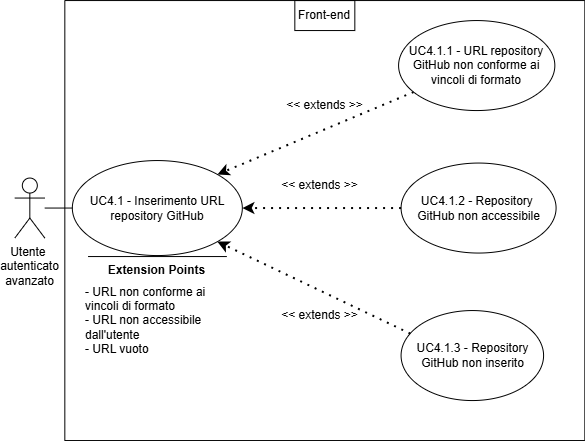

The diagram above was exported from draw.io. Its source (the exported page's mxGraphModel, read from the mxfile embedded in the PNG):
<mxGraphModel dx="519" dy="-575" grid="1" gridSize="10" guides="1" tooltips="1" connect="1" arrows="1" fold="1" page="1" pageScale="1" pageWidth="827" pageHeight="1169" math="0" shadow="0">
  <root>
    <mxCell id="0" />
    <mxCell id="1" parent="0" />
    <mxCell id="hwDeBtE-5lRCNZWV2q6p-171" parent="1" style="swimlane;startSize=0;" value="" vertex="1">
      <mxGeometry height="440" width="520" x="804.3333333049502" y="1175.047589983259" as="geometry">
        <mxRectangle height="40" width="50" x="270" y="110" as="alternateBounds" />
      </mxGeometry>
    </mxCell>
    <mxCell id="hwDeBtE-5lRCNZWV2q6p-172" parent="hwDeBtE-5lRCNZWV2q6p-171" style="ellipse;whiteSpace=wrap;html=1;" value="UC4.1.1 - URL repository GitHub non conforme ai vincoli di formato" vertex="1">
      <mxGeometry height="90" width="156.25" x="333.75" y="20" as="geometry" />
    </mxCell>
    <mxCell id="hwDeBtE-5lRCNZWV2q6p-173" edge="1" parent="hwDeBtE-5lRCNZWV2q6p-171" source="hwDeBtE-5lRCNZWV2q6p-172" style="endArrow=classic;dashed=1;html=1;dashPattern=1 3;strokeWidth=2;rounded=0;entryX=1;entryY=0;entryDx=0;entryDy=0;strokeColor=default;curved=0;endFill=1;endSize=6;" target="hwDeBtE-5lRCNZWV2q6p-178" value="">
      <mxGeometry height="50" relative="1" width="50" as="geometry">
        <mxPoint x="130" y="300" as="sourcePoint" />
        <mxPoint x="180" y="250" as="targetPoint" />
      </mxGeometry>
    </mxCell>
    <mxCell id="hwDeBtE-5lRCNZWV2q6p-174" parent="hwDeBtE-5lRCNZWV2q6p-171" style="text;html=1;whiteSpace=wrap;strokeColor=none;fillColor=none;align=center;verticalAlign=middle;rounded=0;" value="&lt;div&gt;&amp;lt;&amp;lt; extends &amp;gt;&amp;gt;&lt;/div&gt;" vertex="1">
      <mxGeometry height="30" width="95" x="212.5" y="90" as="geometry" />
    </mxCell>
    <mxCell id="hwDeBtE-5lRCNZWV2q6p-175" parent="hwDeBtE-5lRCNZWV2q6p-171" style="ellipse;whiteSpace=wrap;html=1;" value="&lt;div&gt;UC4.1.2 - Repository&amp;nbsp;&lt;/div&gt;&lt;div&gt;GitHub non accessibile&lt;/div&gt;" vertex="1">
      <mxGeometry height="90" width="155" x="336.25" y="162.5" as="geometry" />
    </mxCell>
    <mxCell id="hwDeBtE-5lRCNZWV2q6p-176" edge="1" parent="hwDeBtE-5lRCNZWV2q6p-171" source="hwDeBtE-5lRCNZWV2q6p-175" style="endArrow=classic;dashed=1;html=1;dashPattern=1 3;strokeWidth=2;rounded=0;exitX=0;exitY=0.5;exitDx=0;exitDy=0;strokeColor=default;curved=0;endFill=1;endSize=6;entryX=1;entryY=0.5;entryDx=0;entryDy=0;" target="hwDeBtE-5lRCNZWV2q6p-178" value="">
      <mxGeometry height="50" relative="1" width="50" as="geometry">
        <mxPoint x="170" y="370" as="sourcePoint" />
        <mxPoint x="170" y="220" as="targetPoint" />
      </mxGeometry>
    </mxCell>
    <mxCell id="hwDeBtE-5lRCNZWV2q6p-177" parent="hwDeBtE-5lRCNZWV2q6p-171" style="text;html=1;whiteSpace=wrap;strokeColor=none;fillColor=none;align=center;verticalAlign=middle;rounded=0;" value="&amp;lt;&amp;lt; extends &amp;gt;&amp;gt;" vertex="1">
      <mxGeometry height="30" width="95" x="207.5" y="170" as="geometry" />
    </mxCell>
    <mxCell id="hwDeBtE-5lRCNZWV2q6p-178" parent="hwDeBtE-5lRCNZWV2q6p-171" style="ellipse;whiteSpace=wrap;html=1;" value="UC4.1 - Inserimento URL repository GitHub" vertex="1">
      <mxGeometry height="95" width="170" x="7.5" y="160" as="geometry" />
    </mxCell>
    <mxCell id="hwDeBtE-5lRCNZWV2q6p-179" edge="1" parent="hwDeBtE-5lRCNZWV2q6p-171" style="endArrow=none;html=1;rounded=0;" value="">
      <mxGeometry height="50" relative="1" width="50" as="geometry">
        <mxPoint x="162" y="256" as="sourcePoint" />
        <mxPoint x="23.25" y="256" as="targetPoint" />
      </mxGeometry>
    </mxCell>
    <mxCell id="hwDeBtE-5lRCNZWV2q6p-180" parent="hwDeBtE-5lRCNZWV2q6p-171" style="text;html=1;whiteSpace=wrap;strokeColor=none;fillColor=none;align=center;verticalAlign=middle;rounded=0;strokeWidth=5;" value="&lt;b&gt;Extension Points&lt;/b&gt;" vertex="1">
      <mxGeometry height="30" width="115" x="35" y="255" as="geometry" />
    </mxCell>
    <mxCell id="hwDeBtE-5lRCNZWV2q6p-181" parent="hwDeBtE-5lRCNZWV2q6p-171" style="text;html=1;whiteSpace=wrap;strokeColor=none;fillColor=none;align=left;verticalAlign=middle;rounded=0;" value="&lt;div align=&quot;left&quot;&gt;- URL non conforme ai vincoli di formato&lt;/div&gt;&lt;div align=&quot;left&quot;&gt;- URL non accessibile dall'utente&lt;/div&gt;&lt;div align=&quot;left&quot;&gt;- URL vuoto&lt;/div&gt;" vertex="1">
      <mxGeometry height="100" width="147" x="19" y="270" as="geometry" />
    </mxCell>
    <mxCell id="hwDeBtE-5lRCNZWV2q6p-182" parent="hwDeBtE-5lRCNZWV2q6p-171" style="ellipse;whiteSpace=wrap;html=1;" value="UC4.1.3 - Repository GitHub non inserito" vertex="1">
      <mxGeometry height="90" width="142.5" x="336.25" y="310" as="geometry" />
    </mxCell>
    <mxCell id="hwDeBtE-5lRCNZWV2q6p-183" edge="1" parent="hwDeBtE-5lRCNZWV2q6p-171" source="hwDeBtE-5lRCNZWV2q6p-182" style="endArrow=classic;dashed=1;html=1;dashPattern=1 3;strokeWidth=2;rounded=0;entryX=1;entryY=1;entryDx=0;entryDy=0;exitX=0.065;exitY=0.256;exitDx=0;exitDy=0;strokeColor=default;curved=0;endFill=1;endSize=6;exitPerimeter=0;" target="hwDeBtE-5lRCNZWV2q6p-178" value="">
      <mxGeometry height="50" relative="1" width="50" as="geometry">
        <mxPoint x="157" y="505" as="sourcePoint" />
        <mxPoint x="140" y="346" as="targetPoint" />
      </mxGeometry>
    </mxCell>
    <mxCell id="hwDeBtE-5lRCNZWV2q6p-184" parent="hwDeBtE-5lRCNZWV2q6p-171" style="text;html=1;whiteSpace=wrap;strokeColor=none;fillColor=none;align=center;verticalAlign=middle;rounded=0;" value="&amp;lt;&amp;lt; extends &amp;gt;&amp;gt;" vertex="1">
      <mxGeometry height="30" width="95" x="207.5" y="300" as="geometry" />
    </mxCell>
    <mxCell id="hwDeBtE-5lRCNZWV2q6p-185" parent="hwDeBtE-5lRCNZWV2q6p-171" style="text;html=1;whiteSpace=wrap;strokeColor=default;fillColor=none;align=center;verticalAlign=middle;rounded=0;perimeterSpacing=1;" value="Front-end" vertex="1">
      <mxGeometry height="30" width="60" x="230" as="geometry" />
    </mxCell>
    <mxCell id="hwDeBtE-5lRCNZWV2q6p-186" parent="1" style="shape=umlActor;verticalLabelPosition=bottom;verticalAlign=top;html=1;outlineConnect=0;" value="&lt;div&gt;Utente&amp;nbsp;&lt;/div&gt;&lt;div&gt;autenticato&lt;/div&gt;&lt;div&gt;avanzato&lt;/div&gt;" vertex="1">
      <mxGeometry height="60" width="30" x="754.3333333049502" y="1352.547589983259" as="geometry" />
    </mxCell>
    <mxCell id="hwDeBtE-5lRCNZWV2q6p-187" edge="1" parent="1" source="hwDeBtE-5lRCNZWV2q6p-186" style="endArrow=none;html=1;rounded=0;entryX=0;entryY=0.5;entryDx=0;entryDy=0;" target="hwDeBtE-5lRCNZWV2q6p-178" value="">
      <mxGeometry height="50" relative="1" width="50" as="geometry">
        <mxPoint x="854.3333333049502" y="1525.047589983259" as="sourcePoint" />
        <mxPoint x="904.3333333049502" y="1475.047589983259" as="targetPoint" />
      </mxGeometry>
    </mxCell>
  </root>
</mxGraphModel>